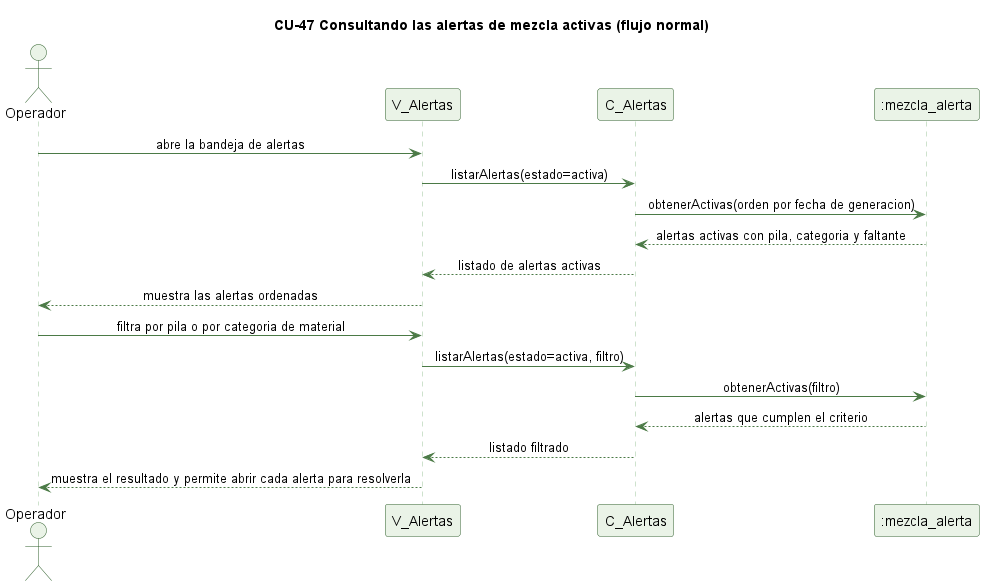

The diagram above was rendered by PlantUML. Its source (embedded in the PNG):
@startuml cu47-consultar-alertas-normal
' CU-47 Consultando las alertas de mezcla activas - flujo normal
skinparam backgroundColor #FFFFFF
skinparam shadowing false
skinparam defaultFontName Helvetica
skinparam sequenceMessageAlign center
skinparam ParticipantBackgroundColor #EAF3E7
skinparam ParticipantBorderColor #2E5E2A
skinparam ActorBackgroundColor #EAF3E7
skinparam ActorBorderColor #2E5E2A
skinparam sequenceLifeLineBorderColor #9CC49A
skinparam ArrowColor #4B7A46

title CU-47 Consultando las alertas de mezcla activas (flujo normal)

actor Operador
participant "V_Alertas" as V
participant "C_Alertas" as C
participant ":mezcla_alerta" as A

Operador -> V : abre la bandeja de alertas
V -> C : listarAlertas(estado=activa)
C -> A : obtenerActivas(orden por fecha de generacion)
A --> C : alertas activas con pila, categoria y faltante
C --> V : listado de alertas activas
V --> Operador : muestra las alertas ordenadas
Operador -> V : filtra por pila o por categoria de material
V -> C : listarAlertas(estado=activa, filtro)
C -> A : obtenerActivas(filtro)
A --> C : alertas que cumplen el criterio
C --> V : listado filtrado
V --> Operador : muestra el resultado y permite abrir cada alerta para resolverla

@enduml